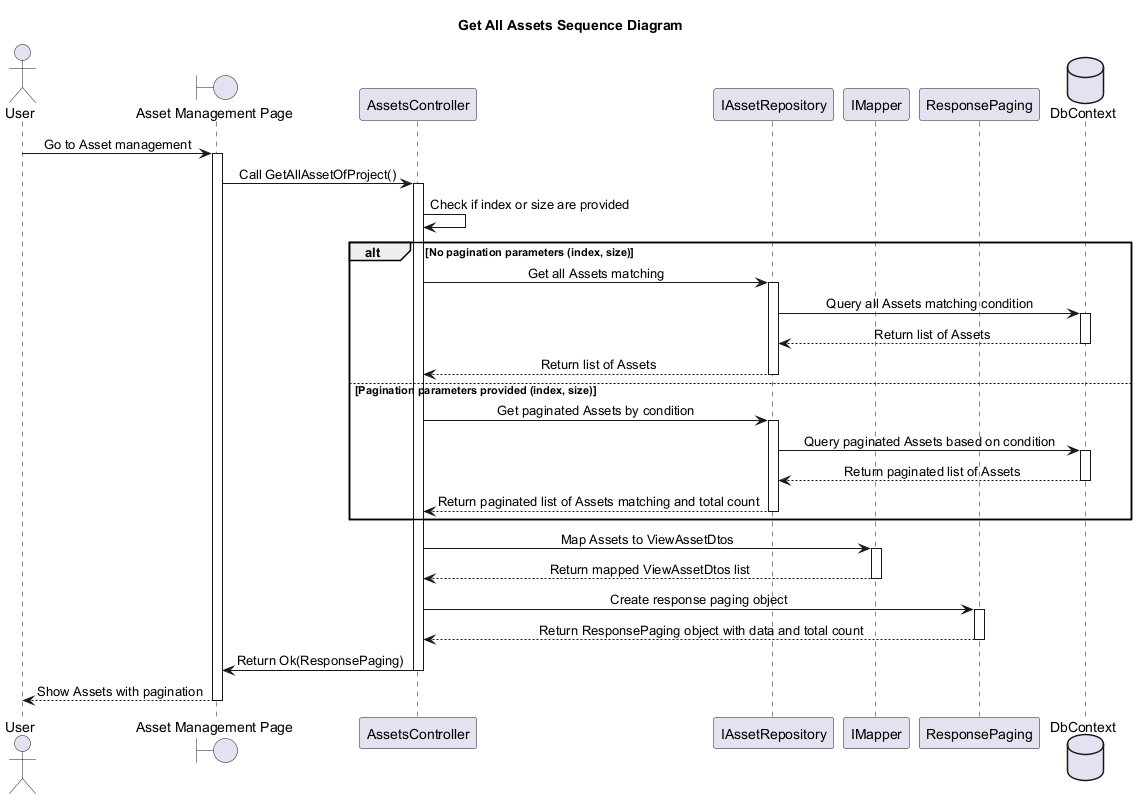

The diagram above was rendered by PlantUML. Its source (embedded in the PNG):
@startuml
skinparam classAttributeIconSize 0
skinparam SequenceMessageAlignment center
Title Get All Assets Sequence Diagram

actor "User" as U
boundary "Asset Management Page" as APage
participant "AssetsController" as AssetsController
participant "IAssetRepository" as IAssetRepo
participant "IMapper" as Mapper
participant "ResponsePaging" as ResponsePaging
database "DbContext" as DbContext


U -> APage : Go to Asset management
activate APage

APage -> AssetsController : Call GetAllAssetOfProject()
activate AssetsController

    AssetsController -> AssetsController : Check if index or size are provided
    alt No pagination parameters (index, size)
        AssetsController -> IAssetRepo : Get all Assets matching
        activate IAssetRepo
        IAssetRepo -> DbContext : Query all Assets matching condition
        activate DbContext
        DbContext --> IAssetRepo : Return list of Assets
        deactivate DbContext
        IAssetRepo --> AssetsController : Return list of Assets
        deactivate IAssetRepo
    else Pagination parameters provided (index, size)
        AssetsController -> IAssetRepo : Get paginated Assets by condition
        activate IAssetRepo
        IAssetRepo -> DbContext : Query paginated Assets based on condition
        activate DbContext
        DbContext --> IAssetRepo : Return paginated list of Assets
        deactivate DbContext
        IAssetRepo --> AssetsController : Return paginated list of Assets matching and total count
        deactivate IAssetRepo
    end

    AssetsController -> Mapper : Map Assets to ViewAssetDtos
    activate Mapper
    Mapper --> AssetsController : Return mapped ViewAssetDtos list
    deactivate Mapper

    AssetsController -> ResponsePaging : Create response paging object
    activate ResponsePaging
    ResponsePaging --> AssetsController : Return ResponsePaging object with data and total count
    deactivate ResponsePaging
    AssetsController -> APage : Return Ok(ResponsePaging)
    deactivate AssetsController
    APage --> U : Show Assets with pagination
    deactivate APage



@enduml